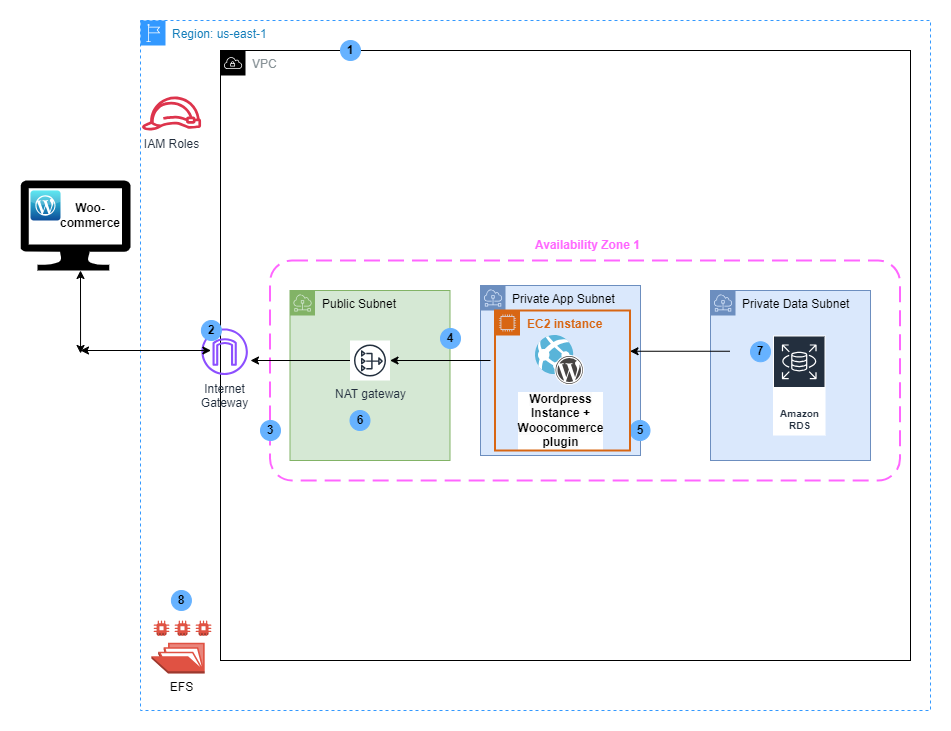

The diagram above was exported from draw.io. Its source (the exported page's mxGraphModel, read from the mxfile embedded in the PNG):
<mxGraphModel dx="2284" dy="780" grid="1" gridSize="10" guides="1" tooltips="1" connect="1" arrows="1" fold="1" page="1" pageScale="1" pageWidth="850" pageHeight="1100" math="0" shadow="0">
  <root>
    <mxCell id="0" />
    <mxCell id="1" parent="0" />
    <mxCell id="BL--lSWmSKOdIDzaBdF9-4" value="Region: us-east-1" style="points=[[0,0],[0.25,0],[0.5,0],[0.75,0],[1,0],[1,0.25],[1,0.5],[1,0.75],[1,1],[0.75,1],[0.5,1],[0.25,1],[0,1],[0,0.75],[0,0.5],[0,0.25]];outlineConnect=0;gradientColor=none;html=1;whiteSpace=wrap;fontSize=12;fontStyle=0;container=1;pointerEvents=0;collapsible=0;recursiveResize=0;shape=mxgraph.aws4.group;grIcon=mxgraph.aws4.group_region;strokeColor=#3399FF;fillColor=none;verticalAlign=top;align=left;spacingLeft=30;fontColor=#147EBA;dashed=1;" vertex="1" parent="1">
      <mxGeometry x="50" y="70" width="790" height="690" as="geometry" />
    </mxCell>
    <mxCell id="BL--lSWmSKOdIDzaBdF9-8" value="VPC" style="sketch=0;outlineConnect=0;gradientColor=none;html=1;whiteSpace=wrap;fontSize=12;fontStyle=0;shape=mxgraph.aws4.group;grIcon=mxgraph.aws4.group_vpc;strokeColor=#000000;fillColor=none;verticalAlign=top;align=left;spacingLeft=30;fontColor=#879196;dashed=0;" vertex="1" parent="BL--lSWmSKOdIDzaBdF9-4">
      <mxGeometry x="80" y="30" width="690" height="610" as="geometry" />
    </mxCell>
    <mxCell id="BL--lSWmSKOdIDzaBdF9-11" value="" style="rounded=1;arcSize=10;dashed=1;strokeColor=#FF66FF;fillColor=none;gradientColor=none;dashPattern=8 4;strokeWidth=2;" vertex="1" parent="BL--lSWmSKOdIDzaBdF9-4">
      <mxGeometry x="129.5" y="240" width="630" height="220" as="geometry" />
    </mxCell>
    <mxCell id="BL--lSWmSKOdIDzaBdF9-12" value="&lt;font color=&quot;#ff66ff&quot;&gt;&lt;b&gt;Availability Zone 1&lt;/b&gt;&lt;/font&gt;" style="text;html=1;align=center;verticalAlign=middle;whiteSpace=wrap;rounded=0;" vertex="1" parent="BL--lSWmSKOdIDzaBdF9-4">
      <mxGeometry x="384.5" y="210" width="125" height="30" as="geometry" />
    </mxCell>
    <mxCell id="BL--lSWmSKOdIDzaBdF9-13" value="&lt;font color=&quot;#000000&quot;&gt;Public Subnet&lt;/font&gt;" style="sketch=0;outlineConnect=0;html=1;whiteSpace=wrap;fontSize=12;fontStyle=0;shape=mxgraph.aws4.group;grIcon=mxgraph.aws4.group_subnet;strokeColor=#82b366;fillColor=#d5e8d4;verticalAlign=top;align=left;spacingLeft=30;dashed=0;" vertex="1" parent="BL--lSWmSKOdIDzaBdF9-4">
      <mxGeometry x="149.5" y="270" width="160" height="170" as="geometry" />
    </mxCell>
    <mxCell id="BL--lSWmSKOdIDzaBdF9-14" value="&lt;font color=&quot;#000000&quot;&gt;Private App Subnet&lt;/font&gt;" style="sketch=0;outlineConnect=0;html=1;whiteSpace=wrap;fontSize=12;fontStyle=0;shape=mxgraph.aws4.group;grIcon=mxgraph.aws4.group_subnet;strokeColor=#6c8ebf;fillColor=#dae8fc;verticalAlign=top;align=left;spacingLeft=30;dashed=0;" vertex="1" parent="BL--lSWmSKOdIDzaBdF9-4">
      <mxGeometry x="340" y="265" width="160" height="170" as="geometry" />
    </mxCell>
    <mxCell id="BL--lSWmSKOdIDzaBdF9-15" value="&lt;font color=&quot;#000000&quot;&gt;Private Data Subnet&lt;/font&gt;" style="sketch=0;outlineConnect=0;html=1;whiteSpace=wrap;fontSize=12;fontStyle=0;shape=mxgraph.aws4.group;grIcon=mxgraph.aws4.group_subnet;strokeColor=#6c8ebf;fillColor=#dae8fc;verticalAlign=top;align=left;spacingLeft=30;dashed=0;" vertex="1" parent="BL--lSWmSKOdIDzaBdF9-4">
      <mxGeometry x="570" y="270" width="160" height="170" as="geometry" />
    </mxCell>
    <mxCell id="BL--lSWmSKOdIDzaBdF9-16" value="NAT gateway" style="sketch=0;outlineConnect=0;fontColor=#232F3E;gradientColor=none;strokeColor=#232F3E;fillColor=#ffffff;dashed=0;verticalLabelPosition=bottom;verticalAlign=top;align=center;html=1;fontSize=12;fontStyle=0;aspect=fixed;shape=mxgraph.aws4.resourceIcon;resIcon=mxgraph.aws4.nat_gateway;" vertex="1" parent="BL--lSWmSKOdIDzaBdF9-4">
      <mxGeometry x="209.5" y="320" width="40" height="40" as="geometry" />
    </mxCell>
    <mxCell id="BL--lSWmSKOdIDzaBdF9-20" value="Amazon RDS" style="sketch=0;outlineConnect=0;fontColor=#232F3E;gradientColor=none;strokeColor=#ffffff;fillColor=#232F3E;dashed=0;verticalLabelPosition=middle;verticalAlign=bottom;align=center;html=1;whiteSpace=wrap;fontSize=10;fontStyle=1;spacing=3;shape=mxgraph.aws4.productIcon;prIcon=mxgraph.aws4.rds;" vertex="1" parent="BL--lSWmSKOdIDzaBdF9-4">
      <mxGeometry x="632.5" y="315" width="52.5" height="100" as="geometry" />
    </mxCell>
    <mxCell id="BL--lSWmSKOdIDzaBdF9-34" value="&lt;b style=&quot;text-wrap: wrap; background-color: rgb(251, 251, 251);&quot;&gt;Wordpress Instance + Woocommerce plugin&lt;/b&gt;" style="image;sketch=0;aspect=fixed;html=1;points=[];align=center;fontSize=12;image=img/lib/mscae/WebAppWordPress.svg;" vertex="1" parent="BL--lSWmSKOdIDzaBdF9-4">
      <mxGeometry x="395" y="315" width="49" height="50" as="geometry" />
    </mxCell>
    <mxCell id="BL--lSWmSKOdIDzaBdF9-35" value="Internet&lt;div&gt;Gateway&lt;/div&gt;" style="sketch=0;outlineConnect=0;fontColor=#232F3E;gradientColor=none;fillColor=#8C4FFF;strokeColor=none;dashed=0;verticalLabelPosition=bottom;verticalAlign=top;align=center;html=1;fontSize=12;fontStyle=0;aspect=fixed;pointerEvents=1;shape=mxgraph.aws4.internet_gateway;" vertex="1" parent="BL--lSWmSKOdIDzaBdF9-4">
      <mxGeometry x="60.91" y="308" width="46.5" height="46.5" as="geometry" />
    </mxCell>
    <mxCell id="BL--lSWmSKOdIDzaBdF9-47" value="" style="endArrow=classic;startArrow=classic;html=1;rounded=0;" edge="1" parent="BL--lSWmSKOdIDzaBdF9-4">
      <mxGeometry width="50" height="50" relative="1" as="geometry">
        <mxPoint x="-60" y="330" as="sourcePoint" />
        <mxPoint x="70.44999999999999" y="330" as="targetPoint" />
      </mxGeometry>
    </mxCell>
    <mxCell id="BL--lSWmSKOdIDzaBdF9-66" value="&lt;b&gt;1&lt;/b&gt;" style="ellipse;whiteSpace=wrap;html=1;strokeColor=#66B2FF;fillColor=#66B2FF;" vertex="1" parent="BL--lSWmSKOdIDzaBdF9-4">
      <mxGeometry x="200" y="20" width="20" height="20" as="geometry" />
    </mxCell>
    <mxCell id="BL--lSWmSKOdIDzaBdF9-67" value="&lt;b&gt;2&lt;/b&gt;" style="ellipse;whiteSpace=wrap;html=1;strokeColor=#66B2FF;fillColor=#66B2FF;" vertex="1" parent="BL--lSWmSKOdIDzaBdF9-4">
      <mxGeometry x="60.91" y="300" width="20" height="20" as="geometry" />
    </mxCell>
    <mxCell id="BL--lSWmSKOdIDzaBdF9-68" value="&lt;b&gt;3&lt;/b&gt;" style="ellipse;whiteSpace=wrap;html=1;strokeColor=#66B2FF;fillColor=#66B2FF;" vertex="1" parent="BL--lSWmSKOdIDzaBdF9-4">
      <mxGeometry x="120" y="400" width="20" height="20" as="geometry" />
    </mxCell>
    <mxCell id="BL--lSWmSKOdIDzaBdF9-69" value="&lt;b&gt;4&lt;/b&gt;" style="ellipse;whiteSpace=wrap;html=1;strokeColor=#66B2FF;fillColor=#66B2FF;" vertex="1" parent="BL--lSWmSKOdIDzaBdF9-4">
      <mxGeometry x="300" y="308" width="20" height="20" as="geometry" />
    </mxCell>
    <mxCell id="BL--lSWmSKOdIDzaBdF9-70" value="&lt;b&gt;5&lt;/b&gt;" style="ellipse;whiteSpace=wrap;html=1;strokeColor=#66B2FF;fillColor=#66B2FF;" vertex="1" parent="BL--lSWmSKOdIDzaBdF9-4">
      <mxGeometry x="489.5" y="400" width="20" height="20" as="geometry" />
    </mxCell>
    <mxCell id="BL--lSWmSKOdIDzaBdF9-71" value="&lt;b&gt;6&lt;/b&gt;" style="ellipse;whiteSpace=wrap;html=1;strokeColor=#66B2FF;fillColor=#66B2FF;" vertex="1" parent="BL--lSWmSKOdIDzaBdF9-4">
      <mxGeometry x="209.5" y="390" width="20" height="20" as="geometry" />
    </mxCell>
    <mxCell id="BL--lSWmSKOdIDzaBdF9-72" value="&lt;b&gt;7&lt;/b&gt;" style="ellipse;whiteSpace=wrap;html=1;strokeColor=#66B2FF;fillColor=#66B2FF;" vertex="1" parent="BL--lSWmSKOdIDzaBdF9-4">
      <mxGeometry x="610" y="321.25" width="20" height="20" as="geometry" />
    </mxCell>
    <mxCell id="BL--lSWmSKOdIDzaBdF9-73" value="&lt;b&gt;8&lt;/b&gt;" style="ellipse;whiteSpace=wrap;html=1;strokeColor=#66B2FF;fillColor=#66B2FF;" vertex="1" parent="BL--lSWmSKOdIDzaBdF9-4">
      <mxGeometry x="30.910000000000025" y="570" width="20" height="20" as="geometry" />
    </mxCell>
    <mxCell id="BL--lSWmSKOdIDzaBdF9-81" value="&lt;b&gt;EC2 instance&lt;/b&gt;&amp;nbsp;" style="points=[[0,0],[0.25,0],[0.5,0],[0.75,0],[1,0],[1,0.25],[1,0.5],[1,0.75],[1,1],[0.75,1],[0.5,1],[0.25,1],[0,1],[0,0.75],[0,0.5],[0,0.25]];outlineConnect=0;gradientColor=none;html=1;whiteSpace=wrap;fontSize=12;fontStyle=0;container=1;pointerEvents=0;collapsible=0;recursiveResize=0;shape=mxgraph.aws4.group;grIcon=mxgraph.aws4.group_ec2_instance_contents;strokeColor=#D86613;fillColor=none;verticalAlign=top;align=left;spacingLeft=30;fontColor=#D86613;dashed=0;strokeWidth=2;" vertex="1" parent="BL--lSWmSKOdIDzaBdF9-4">
      <mxGeometry x="354.5" y="290" width="135" height="140" as="geometry" />
    </mxCell>
    <mxCell id="BL--lSWmSKOdIDzaBdF9-90" value="EFS" style="outlineConnect=0;dashed=0;verticalLabelPosition=bottom;verticalAlign=top;align=center;html=1;shape=mxgraph.aws3.efs_share;fillColor=#E05243;gradientColor=none;" vertex="1" parent="BL--lSWmSKOdIDzaBdF9-4">
      <mxGeometry x="10.91" y="600" width="60" height="53" as="geometry" />
    </mxCell>
    <mxCell id="BL--lSWmSKOdIDzaBdF9-91" value="IAM Roles" style="sketch=0;outlineConnect=0;fontColor=#232F3E;gradientColor=none;fillColor=#DD344C;strokeColor=none;dashed=0;verticalLabelPosition=bottom;verticalAlign=top;align=center;html=1;fontSize=12;fontStyle=0;aspect=fixed;pointerEvents=1;shape=mxgraph.aws4.role;" vertex="1" parent="BL--lSWmSKOdIDzaBdF9-4">
      <mxGeometry x="0.9099999999999966" y="76" width="60.27" height="34" as="geometry" />
    </mxCell>
    <mxCell id="BL--lSWmSKOdIDzaBdF9-98" value="" style="endArrow=classic;html=1;rounded=0;" edge="1" parent="BL--lSWmSKOdIDzaBdF9-4" target="BL--lSWmSKOdIDzaBdF9-16">
      <mxGeometry width="50" height="50" relative="1" as="geometry">
        <mxPoint x="350" y="340" as="sourcePoint" />
        <mxPoint x="260" y="340" as="targetPoint" />
      </mxGeometry>
    </mxCell>
    <mxCell id="BL--lSWmSKOdIDzaBdF9-100" value="" style="endArrow=classic;html=1;rounded=0;" edge="1" parent="BL--lSWmSKOdIDzaBdF9-4" source="BL--lSWmSKOdIDzaBdF9-16">
      <mxGeometry width="50" height="50" relative="1" as="geometry">
        <mxPoint x="60" y="390" as="sourcePoint" />
        <mxPoint x="110" y="340" as="targetPoint" />
      </mxGeometry>
    </mxCell>
    <mxCell id="BL--lSWmSKOdIDzaBdF9-101" value="" style="endArrow=classic;html=1;rounded=0;" edge="1" parent="BL--lSWmSKOdIDzaBdF9-4">
      <mxGeometry width="50" height="50" relative="1" as="geometry">
        <mxPoint x="589.5" y="330.75" as="sourcePoint" />
        <mxPoint x="489.5" y="330.75" as="targetPoint" />
      </mxGeometry>
    </mxCell>
    <mxCell id="BL--lSWmSKOdIDzaBdF9-37" value="" style="verticalLabelPosition=bottom;html=1;verticalAlign=top;align=center;strokeColor=none;fillColor=#000000;shape=mxgraph.azure.computer;pointerEvents=1;" vertex="1" parent="1">
      <mxGeometry x="-70" y="230" width="110" height="90" as="geometry" />
    </mxCell>
    <mxCell id="BL--lSWmSKOdIDzaBdF9-39" value="" style="dashed=0;outlineConnect=0;html=1;align=center;labelPosition=center;verticalLabelPosition=bottom;verticalAlign=top;shape=mxgraph.webicons.wordpress_2;fillColor=#35E2EE;gradientColor=#0E4D99" vertex="1" parent="1">
      <mxGeometry x="-60" y="240" width="30" height="30" as="geometry" />
    </mxCell>
    <mxCell id="BL--lSWmSKOdIDzaBdF9-42" value="&lt;b&gt;Woo-commerce&lt;/b&gt;" style="text;html=1;align=center;verticalAlign=middle;whiteSpace=wrap;rounded=0;" vertex="1" parent="1">
      <mxGeometry x="-30" y="250" width="60" height="30" as="geometry" />
    </mxCell>
    <mxCell id="BL--lSWmSKOdIDzaBdF9-48" value="" style="endArrow=classic;startArrow=classic;html=1;rounded=0;entryX=0.545;entryY=1.078;entryDx=0;entryDy=0;entryPerimeter=0;" edge="1" parent="1">
      <mxGeometry width="50" height="50" relative="1" as="geometry">
        <mxPoint x="-9.95" y="402.98" as="sourcePoint" />
        <mxPoint x="-10.000000000000181" y="320" as="targetPoint" />
        <Array as="points">
          <mxPoint x="-9.95" y="402.98" />
        </Array>
      </mxGeometry>
    </mxCell>
  </root>
</mxGraphModel>